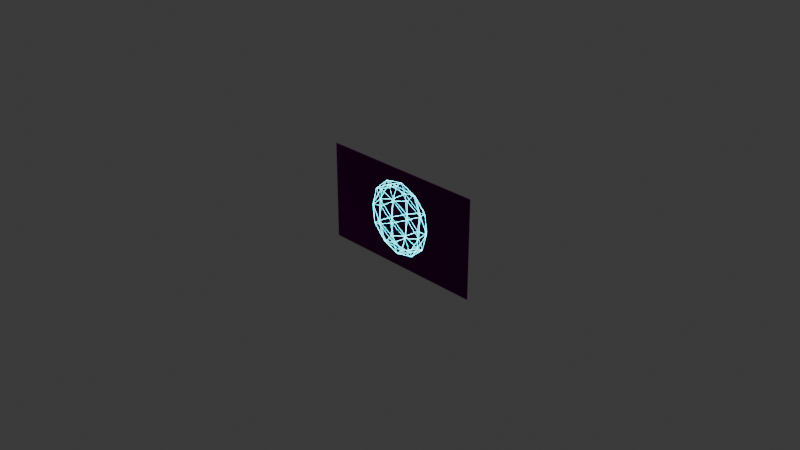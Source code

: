 # Source: screen_it.blend  (saved by Blender 4.0.36; exported with 4.5.12 LTS)
import bpy
from mathutils import Matrix  # noqa: F401  (used for matrix-valued properties, if any)

bpy.ops.wm.read_factory_settings(use_empty=True)
scene = bpy.context.scene
scene.name = 'Scene'

# ---- collections
col_collection = bpy.data.collections.new('Collection'); scene.collection.children.link(col_collection)

# ---- images (referenced by path relative to the original .blend; pixels are not part of the script)
import os
ASSET_DIR = os.environ.get("B2B_ASSET_DIR", "")  # directory of the original .blend (textures are referenced by path, not embedded)
HERE = os.path.dirname(os.path.abspath(__file__))  # packed textures are extracted next to this script under _unpacked/

def load_image(name, relpath, width, height, colorspace="sRGB"):
    """Load a texture the original file referenced (path relative to the .blend, or extracted next to this script)."""
    p = next((c for c in (os.path.join(HERE, relpath), os.path.join(ASSET_DIR, relpath)) if relpath and os.path.exists(c)), "")
    if p:
        img = bpy.data.images.load(p, check_existing=True)
        img.name = name
    else:  # same state as the original file: an image datablock whose file is absent (Cycles renders it pink)
        img = bpy.data.images.new(name, width, height)
        img.source = "FILE"
        img.filepath = "//" + (relpath or name)
    img.colorspace_settings.name = colorspace
    return img
img_lebombo_1k_hdri_low_hdr = load_image('lebombo_1k_HDRI_low.hdr', 'lebombo_1k_HDRI_low.hdr', 1024, 1024, 'Linear Rec.709')

# ---- materials (node trees are filled in below, after node groups)
mat_screen_it_emission = bpy.data.materials.new('screen_it_emission')
mat_screen_it_emission.alpha_threshold = 0.0
mat_screen_it_emission.use_transparent_shadow = False
mat_screen_it_emission.line_color = (0.0, 0.0, 0.0, 1.0)
mat_screen = bpy.data.materials.new('screen')
mat_screen.use_transparent_shadow = False

# ---- node groups
ng_screen_it = bpy.data.node_groups.new('screen_it', 'GeometryNodeTree')
_s = ng_screen_it.interface.new_socket(name='Geometry', in_out='OUTPUT', socket_type='NodeSocketGeometry')
_s = ng_screen_it.interface.new_socket(name='Geometry', in_out='INPUT', socket_type='NodeSocketGeometry')
_s = ng_screen_it.interface.new_socket(name='--SCREEN--', in_out='INPUT', socket_type='NodeSocketString')
_s.hide_value = True
_s = ng_screen_it.interface.new_socket(name='Screen Width', in_out='INPUT', socket_type='NodeSocketFloat')
_s.default_value = 1.92
_s.min_value = 0.0
_s.force_non_field = True
_s = ng_screen_it.interface.new_socket(name='Screen Height', in_out='INPUT', socket_type='NodeSocketFloat')
_s.default_value = 1.08
_s.min_value = 0.0
_s.force_non_field = True
_s = ng_screen_it.interface.new_socket(name='Emission Color', in_out='INPUT', socket_type='NodeSocketColor')
_s.default_value = (0.0, 0.9191, 1.0, 1.0)
_s.force_non_field = True
_s = ng_screen_it.interface.new_socket(name='Emission Strength', in_out='INPUT', socket_type='NodeSocketFloat')
_s.default_value = 10.0
_s.min_value = 0.0
_s.force_non_field = True
_s = ng_screen_it.interface.new_socket(name='Pixel Scale', in_out='INPUT', socket_type='NodeSocketFloat')
_s.default_value = 1.0
_s.min_value = 0.0
_s.max_value = 10.0
_s.force_non_field = True
_s = ng_screen_it.interface.new_socket(name='Pixel Gap', in_out='INPUT', socket_type='NodeSocketFloat')
_s.subtype = 'FACTOR'
_s.default_value = 0.5
_s.min_value = 0.0
_s.max_value = 1.0
_s.force_non_field = True
_s = ng_screen_it.interface.new_socket(name='--OBJECT ON SCREEN--', in_out='INPUT', socket_type='NodeSocketString')
_s.hide_value = True
_s = ng_screen_it.interface.new_socket(name='Object Scale', in_out='INPUT', socket_type='NodeSocketFloat')
_s.subtype = 'FACTOR'
_s.default_value = 0.763
_s.min_value = 0.0
_s.max_value = 1.0
_s.force_non_field = True
_s = ng_screen_it.interface.new_socket(name='Wire Radius', in_out='INPUT', socket_type='NodeSocketFloat')
_s.default_value = 1.0
_s.min_value = 0.0
_s.max_value = 2.0
_s.force_non_field = True
_s = ng_screen_it.interface.new_socket(name='Rotate X', in_out='INPUT', socket_type='NodeSocketFloat')
_s.subtype = 'FACTOR'
_s.default_value = 1.0
_s.min_value = 0.0
_s.max_value = 1.0
_s.force_non_field = True
_s = ng_screen_it.interface.new_socket(name='Rotate Y', in_out='INPUT', socket_type='NodeSocketFloat')
_s.subtype = 'FACTOR'
_s.default_value = 1.0
_s.min_value = 0.0
_s.max_value = 1.0
_s.force_non_field = True
_s = ng_screen_it.interface.new_socket(name='Rotate Z', in_out='INPUT', socket_type='NodeSocketFloat')
_s.subtype = 'FACTOR'
_s.default_value = 1.0
_s.min_value = 0.0
_s.max_value = 1.0
_s.force_non_field = True
_s = ng_screen_it.interface.new_socket(name='Rotation Speed', in_out='INPUT', socket_type='NodeSocketFloat')
_s.default_value = 1.0
_s.min_value = 0.0
_s.max_value = 1e+04
_s = ng_screen_it.interface.new_socket(name='Manual Rotation', in_out='INPUT', socket_type='NodeSocketVector')
_s.min_value = -3.142
_s.max_value = 3.142
_s = ng_screen_it.interface.new_socket(name='--OTHER--', in_out='INPUT', socket_type='NodeSocketString')
_s.hide_value = True
_s = ng_screen_it.interface.new_socket(name='Overall Scale', in_out='INPUT', socket_type='NodeSocketFloat')
_s.default_value = 1.0
_s.min_value = 0.0
_s.force_non_field = True
ng_screen_it.is_modifier = True
_N = ng_screen_it.nodes; _L = ng_screen_it.links
n0 = _N.new('ShaderNodeCombineXYZ'); n0.name = 'Combine XYZ'; n0.location = (-1340, 16)
n1 = _N.new('ShaderNodeVectorMath'); n1.name = 'Vector Math.001'; n1.location = (-1146, 113)
n1.operation = 'MULTIPLY'
n2 = _N.new('GeometryNodeMeshGrid'); n2.name = 'Grid'; n2.location = (32, -310)
n2.inputs[2].default_value = 2
n2.inputs[3].default_value = 2
n3 = _N.new('GeometryNodeJoinGeometry'); n3.name = 'Join Geometry'; n3.location = (1777, 8)
n4 = _N.new('GeometryNodeStoreNamedAttribute'); n4.name = 'Store Named Attribute'; n4.location = (1972, 64)
n4.width = 172
n4.data_type = 'FLOAT_COLOR'
n4.inputs[2].default_value = 'sl_wire_color'
n5 = _N.new('GeometryNodeSetMaterial'); n5.name = 'Set Material'; n5.location = (1606, -201)
n5.inputs[2].default_value = mat_screen
n6 = _N.new('GeometryNodeExtrudeMesh'); n6.name = 'Extrude Mesh'; n6.location = (548, -298)
n6.inputs[3].default_value = 0.01
n7 = _N.new('GeometryNodeTransform'); n7.name = 'Transform Geometry.003'; n7.location = (218, -216)
n7.inputs[1].default_value = (0.0, 0.01, 0.0)
n7.inputs[2].default_value = (1.571, 0.0, 0.0)
n8 = _N.new('GeometryNodeJoinGeometry'); n8.name = 'Join Geometry.002'; n8.location = (765, -201)
n9 = _N.new('GeometryNodeFlipFaces'); n9.name = 'Flip Faces'; n9.location = (550, -194)
n10 = _N.new('GeometryNodeMergeByDistance'); n10.name = 'Merge by Distance'; n10.location = (929, -205)
n11 = _N.new('NodeReroute'); n11.name = 'Reroute.003'; n11.location = (-1455, -266)
n11.width = 16
n11.socket_idname = 'NodeSocketFloat'
n12 = _N.new('ShaderNodeCombineXYZ'); n12.name = 'Combine XYZ.001'; n12.location = (-1309, 74)
n12.hide = True
n13 = _N.new('NodeReroute'); n13.name = 'Reroute.004'; n13.location = (-1374, -58)
n13.width = 16
n13.socket_idname = 'NodeSocketFloat'
n14 = _N.new('GeometryNodeInputSceneTime'); n14.name = 'Scene Time'; n14.location = (-1724, -2)
n15 = _N.new('ShaderNodeMath'); n15.name = 'Math.003'; n15.location = (-1547, 20)
n15.operation = 'MULTIPLY'
n16 = _N.new('GeometryNodeTransform'); n16.name = 'Transform Geometry'; n16.location = (-730, 213)
n17 = _N.new('GeometryNodeTransform'); n17.name = 'Transform Geometry.001'; n17.location = (-562, 214)
n18 = _N.new('NodeReroute'); n18.name = 'Reroute'; n18.location = (-22, 212)
n18.width = 16
n18.socket_idname = 'NodeSocketGeometry'
n19 = _N.new('GeometryNodeCurvePrimitiveCircle'); n19.name = 'Curve Circle'; n19.location = (30, 134)
n19.inputs[0].default_value = 5
n20 = _N.new('GeometryNodeSetMaterial'); n20.name = 'Set Material.001'; n20.location = (380, 241)
n20.inputs[2].default_value = mat_screen_it_emission
n21 = _N.new('GeometryNodeMeshToCurve'); n21.name = 'Mesh to Curve'; n21.location = (35, 274)
n22 = _N.new('GeometryNodeCurveToMesh'); n22.name = 'Curve to Mesh'; n22.location = (203, 149)
n22.hide = True
n23 = _N.new('ShaderNodeVectorMath'); n23.name = 'Vector Math.002'; n23.location = (-1153, 143)
n23.hide = True
n24 = _N.new('GeometryNodeJoinGeometry'); n24.name = 'Join Geometry.001'; n24.location = (-278, 131)
n25 = _N.new('GeometryNodeInputPosition'); n25.name = 'Position'; n25.location = (-404, 259)
n26 = _N.new('GeometryNodeSetPosition'); n26.name = 'Set Position'; n26.location = (-408, 144)
n26.hide = True
n27 = _N.new('ShaderNodeVectorMath'); n27.name = 'Vector Math'; n27.location = (-402, 186)
n27.hide = True
n27.operation = 'MULTIPLY'
n27.inputs[1].default_value = (1.0, 0.0, 1.0)
n28 = _N.new('ShaderNodeVectorMath'); n28.name = 'Vector Math.004'; n28.location = (383, 78)
n28.hide = True
n28.operation = 'MULTIPLY'
n28.inputs[1].default_value = (1.0, 0.1, 1.0)
n29 = _N.new('GeometryNodeSetPosition'); n29.name = 'Set Position.001'; n29.location = (582, 139)
n29.hide = True
n30 = _N.new('GeometryNodeStoreNamedAttribute'); n30.name = 'Store Named Attribute.001'; n30.location = (2183, -4)
n30.width = 172
n30.inputs[2].default_value = 'sl_wire_emission'
n31 = _N.new('NodeReroute'); n31.name = 'Reroute.002'; n31.location = (-1443, -200)
n31.width = 16
n31.socket_idname = 'NodeSocketFloat'
n32 = _N.new('GeometryNodeStoreNamedAttribute'); n32.name = 'Store Named Attribute.002'; n32.location = (2419, -21)
n32.width = 172
n32.data_type = 'FLOAT_VECTOR'
n32.inputs[2].default_value = 'sl_wire_dashed'
n33 = _N.new('GeometryNodeStoreNamedAttribute'); n33.name = 'Store Named Attribute.003'; n33.location = (2620, -56)
n33.width = 172
n33.inputs[2].default_value = 'sl_wire_scale'
n34 = _N.new('NodeGroupInput'); n34.name = 'Group Input.001'; n34.location = (1775, -95)
n35 = _N.new('ShaderNodeCombineXYZ'); n35.name = 'Combine XYZ.002'; n35.location = (2216, -218)
n35.hide = True
n36 = _N.new('NodeGroupOutput'); n36.name = 'Group Output'; n36.location = (3089, -138)
n37 = _N.new('GeometryNodeTransform'); n37.name = 'Transform Geometry.002'; n37.location = (2841, -155)
n38 = _N.new('NodeGroupInput'); n38.name = 'Group Input'; n38.location = (-1645, 467)
n39 = _N.new('NodeReroute'); n39.name = 'Reroute.001'; n39.location = (-1356, 256)
n39.width = 16
n39.socket_idname = 'NodeSocketGeometry'
n40 = _N.new('ShaderNodeMath'); n40.name = 'Math.004'; n40.location = (-1276, -463)
n41 = _N.new('ShaderNodeMath'); n41.name = 'Math.006'; n41.location = (-1178, -165)
n41.hide = True
n41.operation = 'MINIMUM'
n42 = _N.new('GeometryNodeAttributeStatistic'); n42.name = 'Attribute Statistic'; n42.location = (-1524, -719)
n43 = _N.new('ShaderNodeVectorMath'); n43.name = 'Vector Math.005'; n43.location = (-1712, -800)
n43.hide = True
n43.operation = 'LENGTH'
n44 = _N.new('GeometryNodeInputPosition'); n44.name = 'Position.001'; n44.location = (-1719, -736)
n45 = _N.new('ShaderNodeMath'); n45.name = 'Math.002'; n45.location = (-1260, -413)
n45.hide = True
n45.operation = 'MULTIPLY'
n45.inputs[1].default_value = 0.004
n46 = _N.new('ShaderNodeMath'); n46.name = 'Math.007'; n46.location = (-949, 38)
n46.operation = 'DIVIDE'
n47 = _N.new('ShaderNodeMath'); n47.name = 'Math.008'; n47.location = (-1105, -466)
n47.operation = 'MULTIPLY'
n47.inputs[1].default_value = 2.0
n48 = _N.new('NodeGroupInput'); n48.name = 'Group Input.002'; n48.location = (-1842, -112)
n49 = _N.new('GeometryNodeInputNamedAttribute'); n49.name = 'Named Attribute'; n49.location = (178, 149)
n49.inputs[0].default_value = 'radius'
n50 = _N.new('GeometryNodeSwitch'); n50.name = 'Switch'; n50.location = (178, 149)
n50.input_type = 'FLOAT'
n50.inputs[1].default_value = 1.0
_L.new(n39.outputs[0], n16.inputs[0])
_L.new(n18.outputs[0], n21.inputs[0])
_L.new(n21.outputs[0], n22.inputs[0])
_L.new(n19.outputs[0], n22.inputs[1])
_L.new(n22.outputs[0], n20.inputs[0])
_L.new(n24.outputs[0], n18.inputs[0])
_L.new(n25.outputs[0], n27.inputs[0])
_L.new(n13.outputs[0], n0.inputs[2])
_L.new(n5.outputs[0], n3.inputs[0])
_L.new(n29.outputs[0], n3.inputs[0])
_L.new(n10.outputs[0], n5.inputs[0])
_L.new(n37.outputs[0], n36.inputs[0])
_L.new(n26.outputs[0], n24.inputs[0])
_L.new(n3.outputs[0], n4.inputs[0])
_L.new(n34.outputs[4], n4.inputs[3])
_L.new(n13.outputs[0], n0.inputs[0])
_L.new(n13.outputs[0], n0.inputs[1])
_L.new(n23.outputs[0], n16.inputs[2])
_L.new(n38.outputs[11], n12.inputs[0])
_L.new(n38.outputs[12], n12.inputs[1])
_L.new(n38.outputs[13], n12.inputs[2])
_L.new(n12.outputs[0], n1.inputs[0])
_L.new(n0.outputs[0], n1.inputs[1])
_L.new(n1.outputs[0], n23.inputs[0])
_L.new(n38.outputs[15], n23.inputs[1])
_L.new(n4.outputs[0], n30.inputs[0])
_L.new(n34.outputs[5], n30.inputs[3])
_L.new(n33.outputs[0], n37.inputs[0])
_L.new(n34.outputs[17], n37.inputs[3])
_L.new(n38.outputs[0], n39.inputs[0])
_L.new(n2.outputs[0], n7.inputs[0])
_L.new(n45.outputs[0], n19.inputs[4])
_L.new(n38.outputs[10], n45.inputs[0])
_L.new(n7.outputs[0], n6.inputs[0])
_L.new(n6.outputs[0], n8.inputs[0])
_L.new(n9.outputs[0], n8.inputs[0])
_L.new(n7.outputs[0], n9.inputs[0])
_L.new(n8.outputs[0], n10.inputs[0])
_L.new(n31.outputs[0], n41.inputs[0])
_L.new(n11.outputs[0], n41.inputs[1])
_L.new(n31.outputs[0], n2.inputs[0])
_L.new(n11.outputs[0], n2.inputs[1])
_L.new(n41.outputs[0], n46.inputs[0])
_L.new(n47.outputs[0], n46.inputs[1])
_L.new(n46.outputs[0], n16.inputs[3])
_L.new(n16.outputs[0], n17.inputs[0])
_L.new(n48.outputs[9], n17.inputs[3])
_L.new(n15.outputs[0], n13.inputs[0])
_L.new(n14.outputs[0], n15.inputs[0])
_L.new(n48.outputs[14], n15.inputs[1])
_L.new(n45.outputs[0], n40.inputs[1])
_L.new(n17.outputs[0], n26.inputs[0])
_L.new(n27.outputs[0], n26.inputs[2])
_L.new(n20.outputs[0], n29.inputs[0])
_L.new(n25.outputs[0], n28.inputs[0])
_L.new(n28.outputs[0], n29.inputs[2])
_L.new(n30.outputs[0], n32.inputs[0])
_L.new(n34.outputs[7], n35.inputs[0])
_L.new(n34.outputs[6], n35.inputs[1])
_L.new(n35.outputs[0], n32.inputs[3])
_L.new(n48.outputs[2], n31.inputs[0])
_L.new(n48.outputs[3], n11.inputs[0])
_L.new(n34.outputs[3], n35.inputs[2])
_L.new(n32.outputs[0], n33.inputs[0])
_L.new(n34.outputs[17], n33.inputs[3])
_L.new(n39.outputs[0], n42.inputs[0])
_L.new(n44.outputs[0], n43.inputs[0])
_L.new(n43.outputs[1], n42.inputs[2])
_L.new(n42.outputs[4], n40.inputs[0])
_L.new(n40.outputs[0], n47.inputs[0])
_L.new(n49.outputs[1], n50.inputs[0])
_L.new(n49.outputs[0], n50.inputs[2])
_L.new(n50.outputs[0], n22.inputs[2])
n36.is_active_output = True

# ---- material node trees
mat_screen_it_emission.use_nodes = True; mat_screen_it_emission.node_tree.nodes.clear()
_N = mat_screen_it_emission.node_tree.nodes; _L = mat_screen_it_emission.node_tree.links
n0 = _N.new('ShaderNodeOutputMaterial'); n0.name = 'Material Output'; n0.location = (300, 300)
n1 = _N.new('ShaderNodeAttribute'); n1.name = 'Attribute'; n1.location = (-554, 387)
n1.attribute_name = 'sl_wire_color'
n2 = _N.new('ShaderNodeMath'); n2.name = 'Math.003'; n2.location = (-130, 239)
n2.operation = 'MULTIPLY'
n3 = _N.new('ShaderNodeTexCoord'); n3.name = 'Texture Coordinate'; n3.location = (-859, -42)
n4 = _N.new('ShaderNodeAttribute'); n4.name = 'Attribute.001'; n4.location = (-557, 198)
n4.attribute_name = 'sl_wire_emission'
n5 = _N.new('ShaderNodeMath'); n5.name = 'Math.001'; n5.location = (-244, -32)
n5.operation = 'PINGPONG'
n5.inputs[1].default_value = 1.0
n6 = _N.new('ShaderNodeMath'); n6.name = 'Math.002'; n6.location = (-24, -84)
n6.operation = 'GREATER_THAN'
n7 = _N.new('ShaderNodeMath'); n7.name = 'Math'; n7.location = (-419, -29)
n7.operation = 'MULTIPLY'
n7.inputs[1].default_value = 400.0
n8 = _N.new('ShaderNodeSeparateXYZ'); n8.name = 'Separate XYZ'; n8.location = (-695, -16)
n9 = _N.new('ShaderNodeMath'); n9.name = 'Math.005'; n9.location = (-647, -232)
n9.hide = True
n9.operation = 'MULTIPLY'
n10 = _N.new('ShaderNodeAttribute'); n10.name = 'Attribute.002'; n10.location = (-842, -323)
n10.attribute_name = 'sl_wire_dashed'
n11 = _N.new('ShaderNodeMath'); n11.name = 'Math.006'; n11.location = (-594, -276)
n11.hide = True
n11.operation = 'MULTIPLY'
n12 = _N.new('ShaderNodeEmission'); n12.name = 'Emission'; n12.location = (58, 324)
n13 = _N.new('ShaderNodeSeparateXYZ'); n13.name = 'Separate XYZ.001'; n13.location = (-663, -400)
n13.hide = True
n14 = _N.new('ShaderNodeMath'); n14.name = 'Math.007'; n14.location = (-417, -429)
n14.hide = True
n14.operation = 'MULTIPLY'
n15 = _N.new('ShaderNodeAttribute'); n15.name = 'Attribute.003'; n15.location = (-844, -531)
n15.attribute_name = 'sl_wire_scale'
n16 = _N.new('ShaderNodeMath'); n16.name = 'Math.008'; n16.location = (-415, -476)
n16.operation = 'DIVIDE'
n16.inputs[0].default_value = 1.0
_L.new(n1.outputs[0], n12.inputs[0])
_L.new(n2.outputs[0], n12.inputs[1])
_L.new(n3.outputs[3], n8.inputs[0])
_L.new(n7.outputs[0], n5.inputs[0])
_L.new(n5.outputs[0], n6.inputs[0])
_L.new(n4.outputs[2], n2.inputs[0])
_L.new(n6.outputs[0], n2.inputs[1])
_L.new(n10.outputs[1], n13.inputs[0])
_L.new(n8.outputs[2], n9.inputs[0])
_L.new(n13.outputs[1], n9.inputs[1])
_L.new(n14.outputs[0], n7.inputs[0])
_L.new(n13.outputs[0], n6.inputs[1])
_L.new(n9.outputs[0], n11.inputs[0])
_L.new(n13.outputs[2], n11.inputs[1])
_L.new(n11.outputs[0], n14.inputs[0])
_L.new(n12.outputs[0], n0.inputs[0])
_L.new(n15.outputs[2], n16.inputs[1])
_L.new(n16.outputs[0], n14.inputs[1])
n0.is_active_output = True
mat_screen.use_nodes = True; mat_screen.node_tree.nodes.clear()
_N = mat_screen.node_tree.nodes; _L = mat_screen.node_tree.links
n0 = _N.new('ShaderNodeOutputMaterial'); n0.name = 'Material Output'; n0.location = (300, 300)
n1 = _N.new('ShaderNodeTexCoord'); n1.name = 'Texture Coordinate'; n1.location = (-425, 266)
n2 = _N.new('ShaderNodeBsdfPrincipled'); n2.name = 'Principled BSDF'; n2.location = (-112, 279)
n2.inputs[0].default_value = (0.004043, 0.004043, 0.004043, 1.0)
n2.inputs[2].default_value = 0.2136
n2.inputs[3].default_value = 1.08
_L.new(n2.outputs[0], n0.inputs[0])
n0.is_active_output = True

# ---- world
world_world = bpy.data.worlds.new('World'); scene.world = world_world
world_world.use_nodes = True; world_world.node_tree.nodes.clear()
_N = world_world.node_tree.nodes; _L = world_world.node_tree.links
n0 = _N.new('ShaderNodeTexEnvironment'); n0.name = 'Environment Texture'; n0.location = (-270, 260)
n0.image = img_lebombo_1k_hdri_low_hdr
n1 = _N.new('ShaderNodeMapping'); n1.name = 'Mapping'; n1.location = (-450, 260)
n2 = _N.new('ShaderNodeTexCoord'); n2.name = 'Texture Coordinate'; n2.location = (-630, 260)
n3 = _N.new('ShaderNodeBackground'); n3.name = 'Background'; n3.location = (26, 323)
n4 = _N.new('ShaderNodeBackground'); n4.name = 'Background.001'; n4.location = (22, 195)
n4.inputs[0].default_value = (0.05088, 0.05088, 0.05088, 1.0)
n5 = _N.new('ShaderNodeOutputWorld'); n5.name = 'World Output'; n5.location = (432, 278)
n6 = _N.new('ShaderNodeMixShader'); n6.name = 'Mix Shader'; n6.location = (236, 232)
n7 = _N.new('ShaderNodeLightPath'); n7.name = 'Light Path'; n7.location = (7, 75)
_L.new(n0.outputs[0], n3.inputs[0])
_L.new(n1.outputs[0], n0.inputs[0])
_L.new(n2.outputs[0], n1.inputs[0])
_L.new(n3.outputs[0], n6.inputs[1])
_L.new(n4.outputs[0], n6.inputs[2])
_L.new(n6.outputs[0], n5.inputs[0])
_L.new(n7.outputs[0], n6.inputs[0])
n5.is_active_output = True
world_world.color = (0.05088, 0.05088, 0.05088)
world_world.use_sun_shadow = False
world_world.sun_shadow_jitter_overblur = 0.0

# ---- cameras
cam_camera = bpy.data.cameras.new('Camera')
cam_camera.clip_end = 100.0
cam_camera.ortho_scale = 7.314
cam_camera.show_limits = True

# ---- lights
light_light = bpy.data.lights.new('Light', 'POINT')
light_light.transmission_factor = 0.0
light_light.use_soft_falloff = False
light_light.energy = 1000.0
light_light.shadow_soft_size = 0.1
light_light.shadow_maximum_resolution = 0.006
light_light.use_absolute_resolution = True

# ---- meshes
me_icosphere_001 = bpy.data.meshes.new('Icosphere.001')
me_icosphere_001.from_pydata([(0.0, 0.0, -1.0), (0.7236, -0.5257, -0.4472), (-0.2764, -0.8506, -0.4472), (-0.8944, 0.0, -0.4472), (-0.2764, 0.8506, -0.4472), (0.7236, 0.5257, -0.4472), (0.2764, -0.8506, 0.4472), (-0.7236, -0.5257, 0.4472), (-0.7236, 0.5257, 0.4472), (0.2764, 0.8506, 0.4472), (0.8944, 0.0, 0.4472), (0.0, 0.0, 1.0), (-0.1625, -0.5, -0.8507), (0.4253, -0.309, -0.8507), (0.2629, -0.809, -0.5257), (0.8506, 0.0, -0.5257), (0.4253, 0.309, -0.8507), (-0.5257, 0.0, -0.8507), (-0.6882, -0.5, -0.5257), (-0.1625, 0.5, -0.8507), (-0.6882, 0.5, -0.5257), (0.2629, 0.809, -0.5257), (0.9511, -0.309, 0.0), (0.9511, 0.309, 0.0), (0.0, -1.0, 0.0), (0.5878, -0.809, 0.0), (-0.9511, -0.309, 0.0), (-0.5878, -0.809, 0.0), (-0.5878, 0.809, 0.0), (-0.9511, 0.309, 0.0), (0.5878, 0.809, 0.0), (0.0, 1.0, 0.0), (0.6882, -0.5, 0.5257), (-0.2629, -0.809, 0.5257), (-0.8506, 0.0, 0.5257), (-0.2629, 0.809, 0.5257), (0.6882, 0.5, 0.5257), (0.1625, -0.5, 0.8507), (0.5257, 0.0, 0.8507), (-0.4253, -0.309, 0.8507), (-0.4253, 0.309, 0.8507), (0.1625, 0.5, 0.8507)], [], [(0, 13, 12), (1, 13, 15), (0, 12, 17), (0, 17, 19), (0, 19, 16), (1, 15, 22), (2, 14, 24), (3, 18, 26), (4, 20, 28), (5, 21, 30), (1, 22, 25), (2, 24, 27), (3, 26, 29), (4, 28, 31), (5, 30, 23), (6, 32, 37), (7, 33, 39), (8, 34, 40), (9, 35, 41), (10, 36, 38), (38, 41, 11), (38, 36, 41), (36, 9, 41), (41, 40, 11), (41, 35, 40), (35, 8, 40), (40, 39, 11), (40, 34, 39), (34, 7, 39), (39, 37, 11), (39, 33, 37), (33, 6, 37), (37, 38, 11), (37, 32, 38), (32, 10, 38), (23, 36, 10), (23, 30, 36), (30, 9, 36), (31, 35, 9), (31, 28, 35), (28, 8, 35), (29, 34, 8), (29, 26, 34), (26, 7, 34), (27, 33, 7), (27, 24, 33), (24, 6, 33), (25, 32, 6), (25, 22, 32), (22, 10, 32), (30, 31, 9), (30, 21, 31), (21, 4, 31), (28, 29, 8), (28, 20, 29), (20, 3, 29), (26, 27, 7), (26, 18, 27), (18, 2, 27), (24, 25, 6), (24, 14, 25), (14, 1, 25), (22, 23, 10), (22, 15, 23), (15, 5, 23), (16, 21, 5), (16, 19, 21), (19, 4, 21), (19, 20, 4), (19, 17, 20), (17, 3, 20), (17, 18, 3), (17, 12, 18), (12, 2, 18), (15, 16, 5), (15, 13, 16), (13, 0, 16), (12, 14, 2), (12, 13, 14), (13, 1, 14)])
_uv = me_icosphere_001.uv_layers.new(name='UVMap')
_uv.uv.foreach_set('vector', [0.1818, 0.0, 0.2273, 0.07873, 0.1364, 0.07873, 0.2727, 0.1575, 0.3182, 0.07873, 0.3636, 0.1575, 0.9091, 0.0, 0.9545, 0.07873, 0.8636, 0.07873, 0.7273, 0.0, 0.7727, 0.07873, 0.6818, 0.07873, 0.5455, 0.0, 0.5909, 0.07873, 0.5, 0.07873, 0.2727, 0.1575, 0.3636, 0.1575, 0.3182, 0.2362, 0.09091, 0.1575, 0.1818, 0.1575, 0.1364, 0.2362, 0.8182, 0.1575, 0.9091, 0.1575, 0.8636, 0.2362, 0.6364, 0.1575, 0.7273, 0.1575, 0.6818, 0.2362, 0.4545, 0.1575, 0.5455, 0.1575, 0.5, 0.2362, 0.2727, 0.1575, 0.3182, 0.2362, 0.2273, 0.2362, 0.09091, 0.1575, 0.1364, 0.2362, 0.04546, 0.2362, 0.8182, 0.1575, 0.8636, 0.2362, 0.7727, 0.2362, 0.6364, 0.1575, 0.6818, 0.2362, 0.5909, 0.2362, 0.4545, 0.1575, 0.5, 0.2362, 0.4091, 0.2362, 0.1818, 0.3149, 0.2727, 0.3149, 0.2273, 0.3937, 0.0, 0.3149, 0.09091, 0.3149, 0.04546, 0.3937, 0.7273, 0.3149, 0.8182, 0.3149, 0.7727, 0.3937, 0.5455, 0.3149, 0.6364, 0.3149, 0.5909, 0.3937, 0.3636, 0.3149, 0.4545, 0.3149, 0.4091, 0.3937, 0.4091, 0.3937, 0.5, 0.3937, 0.4545, 0.4724, 0.4091, 0.3937, 0.4545, 0.3149, 0.5, 0.3937, 0.4545, 0.3149, 0.5455, 0.3149, 0.5, 0.3937, 0.5909, 0.3937, 0.6818, 0.3937, 0.6364, 0.4724, 0.5909, 0.3937, 0.6364, 0.3149, 0.6818, 0.3937, 0.6364, 0.3149, 0.7273, 0.3149, 0.6818, 0.3937, 0.7727, 0.3937, 0.8636, 0.3937, 0.8182, 0.4724, 0.7727, 0.3937, 0.8182, 0.3149, 0.8636, 0.3937, 0.8182, 0.3149, 0.9091, 0.3149, 0.8636, 0.3937, 0.04546, 0.3937, 0.1364, 0.3937, 0.09091, 0.4724, 0.04546, 0.3937, 0.09091, 0.3149, 0.1364, 0.3937, 0.09091, 0.3149, 0.1818, 0.3149, 0.1364, 0.3937, 0.2273, 0.3937, 0.3182, 0.3937, 0.2727, 0.4724, 0.2273, 0.3937, 0.2727, 0.3149, 0.3182, 0.3937, 0.2727, 0.3149, 0.3636, 0.3149, 0.3182, 0.3937, 0.4091, 0.2362, 0.4545, 0.3149, 0.3636, 0.3149, 0.4091, 0.2362, 0.5, 0.2362, 0.4545, 0.3149, 0.5, 0.2362, 0.5455, 0.3149, 0.4545, 0.3149, 0.5909, 0.2362, 0.6364, 0.3149, 0.5455, 0.3149, 0.5909, 0.2362, 0.6818, 0.2362, 0.6364, 0.3149, 0.6818, 0.2362, 0.7273, 0.3149, 0.6364, 0.3149, 0.7727, 0.2362, 0.8182, 0.3149, 0.7273, 0.3149, 0.7727, 0.2362, 0.8636, 0.2362, 0.8182, 0.3149, 0.8636, 0.2362, 0.9091, 0.3149, 0.8182, 0.3149, 0.04546, 0.2362, 0.09091, 0.3149, 0.0, 0.3149, 0.04546, 0.2362, 0.1364, 0.2362, 0.09091, 0.3149, 0.1364, 0.2362, 0.1818, 0.3149, 0.09091, 0.3149, 0.2273, 0.2362, 0.2727, 0.3149, 0.1818, 0.3149, 0.2273, 0.2362, 0.3182, 0.2362, 0.2727, 0.3149, 0.3182, 0.2362, 0.3636, 0.3149, 0.2727, 0.3149, 0.5, 0.2362, 0.5909, 0.2362, 0.5455, 0.3149, 0.5, 0.2362, 0.5455, 0.1575, 0.5909, 0.2362, 0.5455, 0.1575, 0.6364, 0.1575, 0.5909, 0.2362, 0.6818, 0.2362, 0.7727, 0.2362, 0.7273, 0.3149, 0.6818, 0.2362, 0.7273, 0.1575, 0.7727, 0.2362, 0.7273, 0.1575, 0.8182, 0.1575, 0.7727, 0.2362, 0.8636, 0.2362, 0.9545, 0.2362, 0.9091, 0.3149, 0.8636, 0.2362, 0.9091, 0.1575, 0.9545, 0.2362, 0.9091, 0.1575, 1.0, 0.1575, 0.9545, 0.2362, 0.1364, 0.2362, 0.2273, 0.2362, 0.1818, 0.3149, 0.1364, 0.2362, 0.1818, 0.1575, 0.2273, 0.2362, 0.1818, 0.1575, 0.2727, 0.1575, 0.2273, 0.2362, 0.3182, 0.2362, 0.4091, 0.2362, 0.3636, 0.3149, 0.3182, 0.2362, 0.3636, 0.1575, 0.4091, 0.2362, 0.3636, 0.1575, 0.4545, 0.1575, 0.4091, 0.2362, 0.5, 0.07873, 0.5455, 0.1575, 0.4545, 0.1575, 0.5, 0.07873, 0.5909, 0.07873, 0.5455, 0.1575, 0.5909, 0.07873, 0.6364, 0.1575, 0.5455, 0.1575, 0.6818, 0.07873, 0.7273, 0.1575, 0.6364, 0.1575, 0.6818, 0.07873, 0.7727, 0.07873, 0.7273, 0.1575, 0.7727, 0.07873, 0.8182, 0.1575, 0.7273, 0.1575, 0.8636, 0.07873, 0.9091, 0.1575, 0.8182, 0.1575, 0.8636, 0.07873, 0.9545, 0.07873, 0.9091, 0.1575, 0.9545, 0.07873, 1.0, 0.1575, 0.9091, 0.1575, 0.3636, 0.1575, 0.4091, 0.07873, 0.4545, 0.1575, 0.3636, 0.1575, 0.3182, 0.07873, 0.4091, 0.07873, 0.3182, 0.07873, 0.3636, 0.0, 0.4091, 0.07873, 0.1364, 0.07873, 0.1818, 0.1575, 0.09091, 0.1575, 0.1364, 0.07873, 0.2273, 0.07873, 0.1818, 0.1575, 0.2273, 0.07873, 0.2727, 0.1575, 0.1818, 0.1575])
me_icosphere_001.materials.append(mat_screen_it_emission)
me_icosphere_001.update()

# ---- objects
ob_light = bpy.data.objects.new('Light', light_light)
ob_camera = bpy.data.objects.new('Camera', cam_camera)
ob_screen_it = bpy.data.objects.new('screen_it', me_icosphere_001)

# ---- transforms, parenting, visibility, modifiers, constraints
ob_light.location = (4.076, 1.005, 5.904)
ob_light.rotation_euler = (0.6503, 0.05522, 1.866)
ob_light.lock_rotations_4d = False
ob_light.empty_display_type = 'ARROWS'
ob_light.color = (0.0, 0.0, 0.0, 0.0)
ob_light.lineart.crease_threshold = 0.0
ob_camera.location = (7.359, -6.926, 4.958)
ob_camera.rotation_euler = (1.109, 0.0, 0.8149)
ob_camera.lock_rotations_4d = False
ob_camera.empty_display_type = 'ARROWS'
ob_camera.color = (0.0, 0.0, 0.0, 0.0)
ob_camera.display_type = 'WIRE'
ob_camera.lineart.crease_threshold = 0.0
ob_screen_it.location = (0.0, 0.0, 0.0)
_m = ob_screen_it.modifiers.new('GeometryNodes', 'NODES')
_m.node_group = ng_screen_it
_gi = [s.identifier for s in ng_screen_it.interface.items_tree if s.item_type == 'SOCKET' and s.in_out == 'INPUT']
_m[_gi[5]] = 20.0  # Emission Strength
_m[_gi[10]] = 0.5  # Wire Radius

# ---- collection membership
col_collection.objects.link(ob_light)
col_collection.objects.link(ob_camera)
col_collection.objects.link(ob_screen_it)

# ---- scene / render settings (as saved in the file)
scene.camera = ob_camera
scene.frame_start = 1; scene.frame_end = 5000; scene.frame_set(1670)
scene.render.engine = 'BLENDER_EEVEE_NEXT'
scene.render.hair_type = 'STRIP'
scene.render.hair_subdiv = 2
scene.cycles.feature_set = 'EXPERIMENTAL'
scene.cycles.samples = 512
scene.cycles.sampling_pattern = 'TABULATED_SOBOL'
scene.cycles.preview_dicing_rate = 1.0
scene.eevee.use_taa_reprojection = False
bpy.context.view_layer.update()
